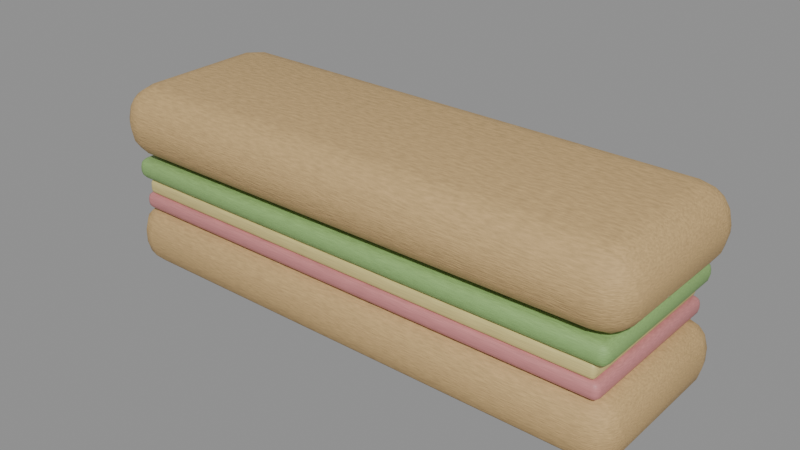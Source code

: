 # Source: bocadillo.blend  (saved by Blender 5.2.45; exported with 4.5.12 LTS)
import bpy
from mathutils import Matrix  # noqa: F401  (used for matrix-valued properties, if any)

bpy.ops.wm.read_factory_settings(use_empty=True)
scene = bpy.context.scene
scene.name = 'Scene'

# ---- collections
col_objeto_bocadillo = bpy.data.collections.new('OBJETO_bocadillo'); scene.collection.children.link(col_objeto_bocadillo)

# ---- materials (node trees are filled in below, after node groups)
mat_pan = bpy.data.materials.new('pan')
mat_jamon = bpy.data.materials.new('jamon')
mat_queso = bpy.data.materials.new('queso')
mat_lechuga = bpy.data.materials.new('lechuga')

# ---- material node trees
mat_pan.use_nodes = True; mat_pan.node_tree.nodes.clear()
_N = mat_pan.node_tree.nodes; _L = mat_pan.node_tree.links
n0 = _N.new('ShaderNodeBsdfPrincipled'); n0.name = 'Principled BSDF'; n0.location = (-200, 100)
n0.inputs[2].default_value = 0.75
n0.inputs[10].default_value = 0.005
n1 = _N.new('ShaderNodeOutputMaterial'); n1.name = 'Material Output'; n1.location = (200, 100)
n2 = _N.new('ShaderNodeTexNoise'); n2.name = 'Noise Texture'; n2.location = (0, 0)
n2.width = 160
n2.inputs[2].default_value = 60.0
n2.inputs[3].default_value = 8.0
n3 = _N.new('ShaderNodeMix'); n3.name = 'Mix'; n3.location = (0, 0)
n3.data_type = 'RGBA'
n3.inputs[6].default_value = (0.75, 0.5, 0.22, 1.0)
n3.inputs[7].default_value = (0.375, 0.25, 0.11, 1.0)
n4 = _N.new('ShaderNodeBump'); n4.name = 'Bump'; n4.location = (0, 0)
n4.inputs[0].default_value = 0.4
_L.new(n0.outputs[0], n1.inputs[0])
_L.new(n2.outputs[0], n3.inputs[0])
_L.new(n3.outputs[2], n0.inputs[0])
_L.new(n2.outputs[0], n4.inputs[3])
_L.new(n4.outputs[0], n0.inputs[5])
n1.is_active_output = True
mat_jamon.use_nodes = True; mat_jamon.node_tree.nodes.clear()
_N = mat_jamon.node_tree.nodes; _L = mat_jamon.node_tree.links
n0 = _N.new('ShaderNodeBsdfPrincipled'); n0.name = 'Principled BSDF'; n0.location = (-200, 100)
n0.inputs[10].default_value = 0.005
n1 = _N.new('ShaderNodeOutputMaterial'); n1.name = 'Material Output'; n1.location = (200, 100)
n2 = _N.new('ShaderNodeTexNoise'); n2.name = 'Noise Texture'; n2.location = (0, 0)
n2.width = 160
n2.inputs[2].default_value = 30.0
n2.inputs[3].default_value = 8.0
n3 = _N.new('ShaderNodeMix'); n3.name = 'Mix'; n3.location = (0, 0)
n3.data_type = 'RGBA'
n3.inputs[6].default_value = (0.78, 0.3, 0.3, 1.0)
n3.inputs[7].default_value = (0.39, 0.15, 0.15, 1.0)
n4 = _N.new('ShaderNodeBump'); n4.name = 'Bump'; n4.location = (0, 0)
n4.inputs[0].default_value = 0.1
_L.new(n0.outputs[0], n1.inputs[0])
_L.new(n2.outputs[0], n3.inputs[0])
_L.new(n3.outputs[2], n0.inputs[0])
_L.new(n2.outputs[0], n4.inputs[3])
_L.new(n4.outputs[0], n0.inputs[5])
n1.is_active_output = True
mat_queso.use_nodes = True; mat_queso.node_tree.nodes.clear()
_N = mat_queso.node_tree.nodes; _L = mat_queso.node_tree.links
n0 = _N.new('ShaderNodeBsdfPrincipled'); n0.name = 'Principled BSDF'; n0.location = (-200, 100)
n0.inputs[10].default_value = 0.005
n1 = _N.new('ShaderNodeOutputMaterial'); n1.name = 'Material Output'; n1.location = (200, 100)
n2 = _N.new('ShaderNodeTexNoise'); n2.name = 'Noise Texture'; n2.location = (0, 0)
n2.width = 160
n2.inputs[2].default_value = 20.0
n2.inputs[3].default_value = 8.0
n3 = _N.new('ShaderNodeMix'); n3.name = 'Mix'; n3.location = (0, 0)
n3.data_type = 'RGBA'
n3.inputs[6].default_value = (0.9, 0.75, 0.3, 1.0)
n3.inputs[7].default_value = (0.45, 0.375, 0.15, 1.0)
n4 = _N.new('ShaderNodeBump'); n4.name = 'Bump'; n4.location = (0, 0)
n4.inputs[0].default_value = 0.05
_L.new(n0.outputs[0], n1.inputs[0])
_L.new(n2.outputs[0], n3.inputs[0])
_L.new(n3.outputs[2], n0.inputs[0])
_L.new(n2.outputs[0], n4.inputs[3])
_L.new(n4.outputs[0], n0.inputs[5])
n1.is_active_output = True
mat_lechuga.use_nodes = True; mat_lechuga.node_tree.nodes.clear()
_N = mat_lechuga.node_tree.nodes; _L = mat_lechuga.node_tree.links
n0 = _N.new('ShaderNodeBsdfPrincipled'); n0.name = 'Principled BSDF'; n0.location = (-200, 100)
n0.inputs[2].default_value = 0.6
n0.inputs[10].default_value = 0.005
n1 = _N.new('ShaderNodeOutputMaterial'); n1.name = 'Material Output'; n1.location = (200, 100)
n2 = _N.new('ShaderNodeTexNoise'); n2.name = 'Noise Texture'; n2.location = (0, 0)
n2.width = 160
n2.inputs[2].default_value = 50.0
n2.inputs[3].default_value = 8.0
n3 = _N.new('ShaderNodeMix'); n3.name = 'Mix'; n3.location = (0, 0)
n3.data_type = 'RGBA'
n3.inputs[6].default_value = (0.35, 0.6, 0.2, 1.0)
n3.inputs[7].default_value = (0.175, 0.3, 0.1, 1.0)
n4 = _N.new('ShaderNodeBump'); n4.name = 'Bump'; n4.location = (0, 0)
n4.inputs[0].default_value = 0.3
_L.new(n0.outputs[0], n1.inputs[0])
_L.new(n2.outputs[0], n3.inputs[0])
_L.new(n3.outputs[2], n0.inputs[0])
_L.new(n2.outputs[0], n4.inputs[3])
_L.new(n4.outputs[0], n0.inputs[5])
n1.is_active_output = True

# ---- meshes
me_pan_abajo = bpy.data.meshes.new('pan_abajo')
me_pan_abajo.from_pydata([(-0.13, -0.0425, -0.015), (-0.13, -0.0425, 0.015), (-0.13, 0.0425, -0.015), (-0.13, 0.0425, 0.015), (0.13, -0.0425, -0.015), (0.13, -0.0425, 0.015), (0.13, 0.0425, -0.015), (0.13, 0.0425, 0.015)], [], [(0, 1, 3, 2), (2, 3, 7, 6), (6, 7, 5, 4), (4, 5, 1, 0), (2, 6, 4, 0), (7, 3, 1, 5)])
me_pan_abajo.polygons.foreach_set('use_smooth', [True] * 6)
me_pan_abajo.materials.append(mat_pan)
me_pan_abajo.update()
me_jamon = bpy.data.meshes.new('jamon')
me_jamon.from_pydata([(-0.1225, -0.04, -0.004), (-0.1225, -0.04, 0.004), (-0.1225, 0.04, -0.004), (-0.1225, 0.04, 0.004), (0.1225, -0.04, -0.004), (0.1225, -0.04, 0.004), (0.1225, 0.04, -0.004), (0.1225, 0.04, 0.004)], [], [(0, 1, 3, 2), (2, 3, 7, 6), (6, 7, 5, 4), (4, 5, 1, 0), (2, 6, 4, 0), (7, 3, 1, 5)])
me_jamon.polygons.foreach_set('use_smooth', [True] * 6)
me_jamon.materials.append(mat_jamon)
me_jamon.update()
me_queso = bpy.data.meshes.new('queso')
me_queso.from_pydata([(-0.12, -0.039, -0.0035), (-0.12, -0.039, 0.0035), (-0.12, 0.039, -0.0035), (-0.12, 0.039, 0.0035), (0.12, -0.039, -0.0035), (0.12, -0.039, 0.0035), (0.12, 0.039, -0.0035), (0.12, 0.039, 0.0035)], [], [(0, 1, 3, 2), (2, 3, 7, 6), (6, 7, 5, 4), (4, 5, 1, 0), (2, 6, 4, 0), (7, 3, 1, 5)])
me_queso.polygons.foreach_set('use_smooth', [True] * 6)
me_queso.materials.append(mat_queso)
me_queso.update()
me_lechuga = bpy.data.meshes.new('lechuga')
me_lechuga.from_pydata([(-0.125, -0.041, -0.005), (-0.125, -0.041, 0.005), (-0.125, 0.041, -0.005), (-0.125, 0.041, 0.005), (0.125, -0.041, -0.005), (0.125, -0.041, 0.005), (0.125, 0.041, -0.005), (0.125, 0.041, 0.005)], [], [(0, 1, 3, 2), (2, 3, 7, 6), (6, 7, 5, 4), (4, 5, 1, 0), (2, 6, 4, 0), (7, 3, 1, 5)])
me_lechuga.polygons.foreach_set('use_smooth', [True] * 6)
me_lechuga.materials.append(mat_lechuga)
me_lechuga.update()
me_pan_arriba = bpy.data.meshes.new('pan_arriba')
me_pan_arriba.from_pydata([(-0.1325, -0.045, -0.0175), (-0.1325, -0.045, 0.0175), (-0.1325, 0.045, -0.0175), (-0.1325, 0.045, 0.0175), (0.1325, -0.045, -0.0175), (0.1325, -0.045, 0.0175), (0.1325, 0.045, -0.0175), (0.1325, 0.045, 0.0175)], [], [(0, 1, 3, 2), (2, 3, 7, 6), (6, 7, 5, 4), (4, 5, 1, 0), (2, 6, 4, 0), (7, 3, 1, 5)])
me_pan_arriba.polygons.foreach_set('use_smooth', [True] * 6)
me_pan_arriba.materials.append(mat_pan)
me_pan_arriba.update()

# ---- objects
ob_bocadillo = bpy.data.objects.new('bocadillo', None)
ob_pan_abajo = bpy.data.objects.new('pan_abajo', me_pan_abajo)
ob_jamon = bpy.data.objects.new('jamon', me_jamon)
ob_queso = bpy.data.objects.new('queso', me_queso)
ob_lechuga = bpy.data.objects.new('lechuga', me_lechuga)
ob_pan_arriba = bpy.data.objects.new('pan_arriba', me_pan_arriba)

# ---- transforms, parenting, visibility, modifiers, constraints
ob_bocadillo.location = (0.0, 0.0, 0.0)
ob_pan_abajo.parent = ob_bocadillo
ob_pan_abajo.location = (0.0, 0.0, 0.015)
_m = ob_pan_abajo.modifiers.new('bisel', 'BEVEL')
_m.width = 0.012
_m.width_pct = 0.012
_m.segments = 3
ob_jamon.parent = ob_bocadillo
ob_jamon.location = (0.0, 0.0, 0.034)
_m = ob_jamon.modifiers.new('bisel', 'BEVEL')
_m.width = 0.003
_m.width_pct = 0.003
_m.segments = 3
ob_queso.parent = ob_bocadillo
ob_queso.location = (0.0, 0.0, 0.0415)
_m = ob_queso.modifiers.new('bisel', 'BEVEL')
_m.width = 0.002
_m.width_pct = 0.002
_m.segments = 3
ob_lechuga.parent = ob_bocadillo
ob_lechuga.location = (0.0, 0.0, 0.05)
_m = ob_lechuga.modifiers.new('bisel', 'BEVEL')
_m.width = 0.004
_m.width_pct = 0.004
_m.segments = 3
ob_pan_arriba.parent = ob_bocadillo
ob_pan_arriba.location = (0.0, 0.0, 0.0725)
_m = ob_pan_arriba.modifiers.new('bisel', 'BEVEL')
_m.width = 0.016
_m.width_pct = 0.016
_m.segments = 4

# ---- collection membership
col_objeto_bocadillo.objects.link(ob_bocadillo)
col_objeto_bocadillo.objects.link(ob_pan_abajo)
col_objeto_bocadillo.objects.link(ob_jamon)
col_objeto_bocadillo.objects.link(ob_queso)
col_objeto_bocadillo.objects.link(ob_lechuga)
col_objeto_bocadillo.objects.link(ob_pan_arriba)

# ---- scene / render settings (as saved in the file)
scene.frame_start = 1; scene.frame_end = 250; scene.frame_set(1)
scene.render.engine = 'BLENDER_EEVEE_NEXT'
scene.render.bake_bias = 0.0
scene.render.bake_samples = 0
scene.render.compositor_device = 'GPU'
scene.eevee.use_volume_custom_range = False
scene.eevee.fast_gi_thickness_near = 0.1
scene.eevee.fast_gi_thickness_far = 0.0
scene.eevee.ray_tracing_options.screen_trace_thickness = 0.1
bpy.context.view_layer.update()

# ---- added for rendering (the .blend has no active camera and no usable light): camera, sun + grey world if the file has none
cam_auto = bpy.data.cameras.new('AutoCamera')
cam_auto.lens = 50.0
cam_auto.sensor_width = 36.0
cam_auto.clip_end = 1000.0
ob_auto_camera = bpy.data.objects.new('AutoCamera', cam_auto)
scene.collection.objects.link(ob_auto_camera)
ob_auto_camera.location = (0.271999, -0.326398, 0.262599)
ob_auto_camera.rotation_euler = (1.09748, -7.21219e-08, 0.694738)
scene.camera = ob_auto_camera
light_auto_sun = bpy.data.lights.new('AutoSun', 'SUN')
light_auto_sun.energy = 3.0
light_auto_sun.angle = 0.0523599
ob_auto_sun = bpy.data.objects.new('AutoSun', light_auto_sun)
scene.collection.objects.link(ob_auto_sun)
ob_auto_sun.rotation_euler = (0.872665, 0.174533, 0.523599)
if scene.world is None:
    world_auto = bpy.data.worlds.new('AutoWorld')
    world_auto.color = (0.3, 0.3, 0.3)
    scene.world = world_auto
bpy.context.view_layer.update()
